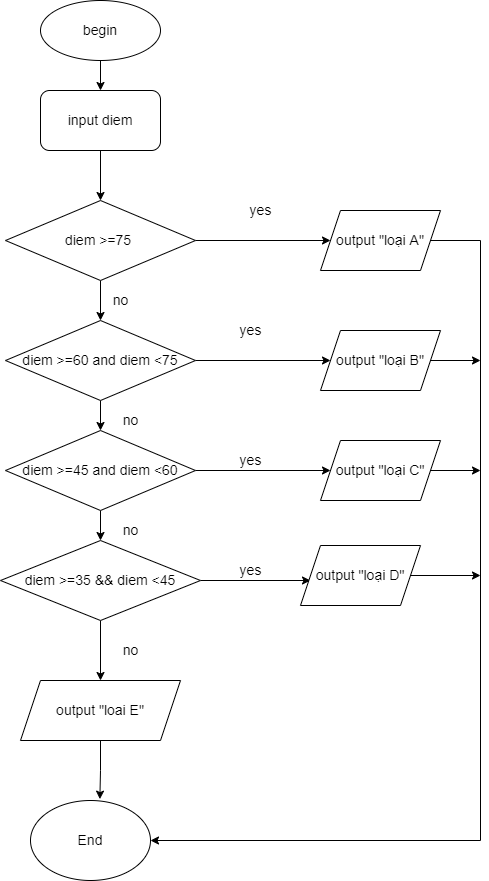

The diagram above was exported from draw.io. Its source (the exported page's mxGraphModel, read from the mxfile embedded in the PNG):
<mxGraphModel dx="782" dy="585" grid="1" gridSize="10" guides="1" tooltips="1" connect="1" arrows="1" fold="1" page="1" pageScale="1" pageWidth="827" pageHeight="1169" math="0" shadow="0">
  <root>
    <mxCell id="WIyWlLk6GJQsqaUBKTNV-0" />
    <mxCell id="WIyWlLk6GJQsqaUBKTNV-1" parent="WIyWlLk6GJQsqaUBKTNV-0" />
    <mxCell id="9zVa1s_bj9ZKdS9HJdHG-14" value="" style="edgeStyle=orthogonalEdgeStyle;rounded=0;orthogonalLoop=1;jettySize=auto;html=1;fontSize=14;" edge="1" parent="WIyWlLk6GJQsqaUBKTNV-1" source="9zVa1s_bj9ZKdS9HJdHG-0" target="9zVa1s_bj9ZKdS9HJdHG-1">
      <mxGeometry relative="1" as="geometry" />
    </mxCell>
    <mxCell id="9zVa1s_bj9ZKdS9HJdHG-0" value="&lt;font style=&quot;font-size: 14px;&quot;&gt;begin&lt;/font&gt;" style="ellipse;whiteSpace=wrap;html=1;" vertex="1" parent="WIyWlLk6GJQsqaUBKTNV-1">
      <mxGeometry x="320" y="40" width="120" height="60" as="geometry" />
    </mxCell>
    <mxCell id="9zVa1s_bj9ZKdS9HJdHG-15" value="" style="edgeStyle=orthogonalEdgeStyle;rounded=0;orthogonalLoop=1;jettySize=auto;html=1;fontSize=14;" edge="1" parent="WIyWlLk6GJQsqaUBKTNV-1" source="9zVa1s_bj9ZKdS9HJdHG-1" target="9zVa1s_bj9ZKdS9HJdHG-2">
      <mxGeometry relative="1" as="geometry" />
    </mxCell>
    <mxCell id="9zVa1s_bj9ZKdS9HJdHG-1" value="input diem" style="rounded=1;whiteSpace=wrap;html=1;fontSize=14;" vertex="1" parent="WIyWlLk6GJQsqaUBKTNV-1">
      <mxGeometry x="320" y="130" width="120" height="60" as="geometry" />
    </mxCell>
    <mxCell id="9zVa1s_bj9ZKdS9HJdHG-16" value="" style="edgeStyle=orthogonalEdgeStyle;rounded=0;orthogonalLoop=1;jettySize=auto;html=1;fontSize=14;" edge="1" parent="WIyWlLk6GJQsqaUBKTNV-1" source="9zVa1s_bj9ZKdS9HJdHG-2" target="9zVa1s_bj9ZKdS9HJdHG-3">
      <mxGeometry relative="1" as="geometry" />
    </mxCell>
    <mxCell id="9zVa1s_bj9ZKdS9HJdHG-20" style="edgeStyle=orthogonalEdgeStyle;rounded=0;orthogonalLoop=1;jettySize=auto;html=1;entryX=0;entryY=0.5;entryDx=0;entryDy=0;fontSize=14;" edge="1" parent="WIyWlLk6GJQsqaUBKTNV-1" source="9zVa1s_bj9ZKdS9HJdHG-2" target="9zVa1s_bj9ZKdS9HJdHG-8">
      <mxGeometry relative="1" as="geometry" />
    </mxCell>
    <mxCell id="9zVa1s_bj9ZKdS9HJdHG-2" value="diem &amp;gt;=75&amp;nbsp;" style="rhombus;whiteSpace=wrap;html=1;fontSize=14;" vertex="1" parent="WIyWlLk6GJQsqaUBKTNV-1">
      <mxGeometry x="285" y="240" width="190" height="80" as="geometry" />
    </mxCell>
    <mxCell id="9zVa1s_bj9ZKdS9HJdHG-17" value="" style="edgeStyle=orthogonalEdgeStyle;rounded=0;orthogonalLoop=1;jettySize=auto;html=1;fontSize=14;" edge="1" parent="WIyWlLk6GJQsqaUBKTNV-1" source="9zVa1s_bj9ZKdS9HJdHG-3" target="9zVa1s_bj9ZKdS9HJdHG-4">
      <mxGeometry relative="1" as="geometry" />
    </mxCell>
    <mxCell id="9zVa1s_bj9ZKdS9HJdHG-21" style="edgeStyle=orthogonalEdgeStyle;rounded=0;orthogonalLoop=1;jettySize=auto;html=1;entryX=0;entryY=0.5;entryDx=0;entryDy=0;fontSize=14;" edge="1" parent="WIyWlLk6GJQsqaUBKTNV-1" source="9zVa1s_bj9ZKdS9HJdHG-3" target="9zVa1s_bj9ZKdS9HJdHG-10">
      <mxGeometry relative="1" as="geometry" />
    </mxCell>
    <mxCell id="9zVa1s_bj9ZKdS9HJdHG-3" value="diem &amp;gt;=60 and diem &amp;lt;75" style="rhombus;whiteSpace=wrap;html=1;fontSize=14;" vertex="1" parent="WIyWlLk6GJQsqaUBKTNV-1">
      <mxGeometry x="285" y="360" width="190" height="80" as="geometry" />
    </mxCell>
    <mxCell id="9zVa1s_bj9ZKdS9HJdHG-18" value="" style="edgeStyle=orthogonalEdgeStyle;rounded=0;orthogonalLoop=1;jettySize=auto;html=1;fontSize=14;" edge="1" parent="WIyWlLk6GJQsqaUBKTNV-1" source="9zVa1s_bj9ZKdS9HJdHG-4" target="9zVa1s_bj9ZKdS9HJdHG-6">
      <mxGeometry relative="1" as="geometry" />
    </mxCell>
    <mxCell id="9zVa1s_bj9ZKdS9HJdHG-22" style="edgeStyle=orthogonalEdgeStyle;rounded=0;orthogonalLoop=1;jettySize=auto;html=1;entryX=0;entryY=0.5;entryDx=0;entryDy=0;fontSize=14;" edge="1" parent="WIyWlLk6GJQsqaUBKTNV-1" source="9zVa1s_bj9ZKdS9HJdHG-4" target="9zVa1s_bj9ZKdS9HJdHG-11">
      <mxGeometry relative="1" as="geometry" />
    </mxCell>
    <mxCell id="9zVa1s_bj9ZKdS9HJdHG-4" value="diem &amp;gt;=45 and diem &amp;lt;60" style="rhombus;whiteSpace=wrap;html=1;fontSize=14;" vertex="1" parent="WIyWlLk6GJQsqaUBKTNV-1">
      <mxGeometry x="285" y="470" width="190" height="80" as="geometry" />
    </mxCell>
    <mxCell id="9zVa1s_bj9ZKdS9HJdHG-23" style="edgeStyle=orthogonalEdgeStyle;rounded=0;orthogonalLoop=1;jettySize=auto;html=1;entryX=0.5;entryY=0;entryDx=0;entryDy=0;fontSize=14;" edge="1" parent="WIyWlLk6GJQsqaUBKTNV-1" source="9zVa1s_bj9ZKdS9HJdHG-6" target="9zVa1s_bj9ZKdS9HJdHG-7">
      <mxGeometry relative="1" as="geometry" />
    </mxCell>
    <mxCell id="9zVa1s_bj9ZKdS9HJdHG-29" style="edgeStyle=orthogonalEdgeStyle;rounded=0;orthogonalLoop=1;jettySize=auto;html=1;fontSize=14;" edge="1" parent="WIyWlLk6GJQsqaUBKTNV-1" source="9zVa1s_bj9ZKdS9HJdHG-6">
      <mxGeometry relative="1" as="geometry">
        <mxPoint x="590" y="620" as="targetPoint" />
      </mxGeometry>
    </mxCell>
    <mxCell id="9zVa1s_bj9ZKdS9HJdHG-6" value="diem &amp;gt;=35 &amp;amp;&amp;amp; diem &amp;lt;45" style="rhombus;whiteSpace=wrap;html=1;fontSize=14;" vertex="1" parent="WIyWlLk6GJQsqaUBKTNV-1">
      <mxGeometry x="280" y="580" width="200" height="80" as="geometry" />
    </mxCell>
    <mxCell id="9zVa1s_bj9ZKdS9HJdHG-25" style="edgeStyle=orthogonalEdgeStyle;rounded=0;orthogonalLoop=1;jettySize=auto;html=1;entryX=0.578;entryY=-0.017;entryDx=0;entryDy=0;entryPerimeter=0;fontSize=14;" edge="1" parent="WIyWlLk6GJQsqaUBKTNV-1" source="9zVa1s_bj9ZKdS9HJdHG-7" target="9zVa1s_bj9ZKdS9HJdHG-9">
      <mxGeometry relative="1" as="geometry" />
    </mxCell>
    <mxCell id="9zVa1s_bj9ZKdS9HJdHG-7" value="output &quot;loai E&quot;" style="shape=parallelogram;perimeter=parallelogramPerimeter;whiteSpace=wrap;html=1;fixedSize=1;fontSize=14;" vertex="1" parent="WIyWlLk6GJQsqaUBKTNV-1">
      <mxGeometry x="300" y="720" width="160" height="60" as="geometry" />
    </mxCell>
    <mxCell id="9zVa1s_bj9ZKdS9HJdHG-32" style="edgeStyle=orthogonalEdgeStyle;rounded=0;orthogonalLoop=1;jettySize=auto;html=1;entryX=1;entryY=0.5;entryDx=0;entryDy=0;fontSize=14;" edge="1" parent="WIyWlLk6GJQsqaUBKTNV-1" source="9zVa1s_bj9ZKdS9HJdHG-8" target="9zVa1s_bj9ZKdS9HJdHG-9">
      <mxGeometry relative="1" as="geometry">
        <Array as="points">
          <mxPoint x="760" y="280" />
          <mxPoint x="760" y="880" />
        </Array>
      </mxGeometry>
    </mxCell>
    <mxCell id="9zVa1s_bj9ZKdS9HJdHG-8" value="output &quot;loại A&quot;" style="shape=parallelogram;perimeter=parallelogramPerimeter;whiteSpace=wrap;html=1;fixedSize=1;fontSize=14;" vertex="1" parent="WIyWlLk6GJQsqaUBKTNV-1">
      <mxGeometry x="600" y="250" width="120" height="60" as="geometry" />
    </mxCell>
    <mxCell id="9zVa1s_bj9ZKdS9HJdHG-9" value="End" style="ellipse;whiteSpace=wrap;html=1;fontSize=14;" vertex="1" parent="WIyWlLk6GJQsqaUBKTNV-1">
      <mxGeometry x="310" y="840" width="120" height="80" as="geometry" />
    </mxCell>
    <mxCell id="9zVa1s_bj9ZKdS9HJdHG-37" style="edgeStyle=orthogonalEdgeStyle;rounded=0;orthogonalLoop=1;jettySize=auto;html=1;fontSize=14;" edge="1" parent="WIyWlLk6GJQsqaUBKTNV-1" source="9zVa1s_bj9ZKdS9HJdHG-10">
      <mxGeometry relative="1" as="geometry">
        <mxPoint x="760" y="400" as="targetPoint" />
      </mxGeometry>
    </mxCell>
    <mxCell id="9zVa1s_bj9ZKdS9HJdHG-10" value="output &quot;loại B&quot;" style="shape=parallelogram;perimeter=parallelogramPerimeter;whiteSpace=wrap;html=1;fixedSize=1;fontSize=14;" vertex="1" parent="WIyWlLk6GJQsqaUBKTNV-1">
      <mxGeometry x="600" y="370" width="120" height="60" as="geometry" />
    </mxCell>
    <mxCell id="9zVa1s_bj9ZKdS9HJdHG-38" style="edgeStyle=orthogonalEdgeStyle;rounded=0;orthogonalLoop=1;jettySize=auto;html=1;fontSize=14;" edge="1" parent="WIyWlLk6GJQsqaUBKTNV-1" source="9zVa1s_bj9ZKdS9HJdHG-11">
      <mxGeometry relative="1" as="geometry">
        <mxPoint x="760" y="510" as="targetPoint" />
      </mxGeometry>
    </mxCell>
    <mxCell id="9zVa1s_bj9ZKdS9HJdHG-11" value="output &quot;loại C&quot;" style="shape=parallelogram;perimeter=parallelogramPerimeter;whiteSpace=wrap;html=1;fixedSize=1;fontSize=14;" vertex="1" parent="WIyWlLk6GJQsqaUBKTNV-1">
      <mxGeometry x="600" y="480" width="120" height="60" as="geometry" />
    </mxCell>
    <mxCell id="9zVa1s_bj9ZKdS9HJdHG-39" style="edgeStyle=orthogonalEdgeStyle;rounded=0;orthogonalLoop=1;jettySize=auto;html=1;fontSize=14;" edge="1" parent="WIyWlLk6GJQsqaUBKTNV-1" source="9zVa1s_bj9ZKdS9HJdHG-12">
      <mxGeometry relative="1" as="geometry">
        <mxPoint x="760" y="615" as="targetPoint" />
      </mxGeometry>
    </mxCell>
    <mxCell id="9zVa1s_bj9ZKdS9HJdHG-12" value="output &quot;loại D&quot;" style="shape=parallelogram;perimeter=parallelogramPerimeter;whiteSpace=wrap;html=1;fixedSize=1;fontSize=14;" vertex="1" parent="WIyWlLk6GJQsqaUBKTNV-1">
      <mxGeometry x="580" y="585" width="120" height="60" as="geometry" />
    </mxCell>
    <mxCell id="9zVa1s_bj9ZKdS9HJdHG-30" value="yes" style="text;html=1;align=center;verticalAlign=middle;resizable=0;points=[];autosize=1;strokeColor=none;fillColor=none;fontSize=14;" vertex="1" parent="WIyWlLk6GJQsqaUBKTNV-1">
      <mxGeometry x="515" y="235" width="50" height="30" as="geometry" />
    </mxCell>
    <mxCell id="9zVa1s_bj9ZKdS9HJdHG-31" value="no" style="text;html=1;align=center;verticalAlign=middle;resizable=0;points=[];autosize=1;strokeColor=none;fillColor=none;fontSize=14;" vertex="1" parent="WIyWlLk6GJQsqaUBKTNV-1">
      <mxGeometry x="380" y="325" width="40" height="30" as="geometry" />
    </mxCell>
    <mxCell id="9zVa1s_bj9ZKdS9HJdHG-40" value="yes" style="text;html=1;align=center;verticalAlign=middle;resizable=0;points=[];autosize=1;strokeColor=none;fillColor=none;fontSize=14;" vertex="1" parent="WIyWlLk6GJQsqaUBKTNV-1">
      <mxGeometry x="505" y="355" width="50" height="30" as="geometry" />
    </mxCell>
    <mxCell id="9zVa1s_bj9ZKdS9HJdHG-41" value="no" style="text;html=1;align=center;verticalAlign=middle;resizable=0;points=[];autosize=1;strokeColor=none;fillColor=none;fontSize=14;" vertex="1" parent="WIyWlLk6GJQsqaUBKTNV-1">
      <mxGeometry x="390" y="445" width="40" height="30" as="geometry" />
    </mxCell>
    <mxCell id="9zVa1s_bj9ZKdS9HJdHG-42" value="yes" style="text;html=1;align=center;verticalAlign=middle;resizable=0;points=[];autosize=1;strokeColor=none;fillColor=none;fontSize=14;" vertex="1" parent="WIyWlLk6GJQsqaUBKTNV-1">
      <mxGeometry x="505" y="485" width="50" height="30" as="geometry" />
    </mxCell>
    <mxCell id="9zVa1s_bj9ZKdS9HJdHG-43" value="no" style="text;html=1;align=center;verticalAlign=middle;resizable=0;points=[];autosize=1;strokeColor=none;fillColor=none;fontSize=14;" vertex="1" parent="WIyWlLk6GJQsqaUBKTNV-1">
      <mxGeometry x="390" y="555" width="40" height="30" as="geometry" />
    </mxCell>
    <mxCell id="9zVa1s_bj9ZKdS9HJdHG-44" value="yes" style="text;html=1;align=center;verticalAlign=middle;resizable=0;points=[];autosize=1;strokeColor=none;fillColor=none;fontSize=14;" vertex="1" parent="WIyWlLk6GJQsqaUBKTNV-1">
      <mxGeometry x="505" y="595" width="50" height="30" as="geometry" />
    </mxCell>
    <mxCell id="9zVa1s_bj9ZKdS9HJdHG-45" value="no" style="text;html=1;align=center;verticalAlign=middle;resizable=0;points=[];autosize=1;strokeColor=none;fillColor=none;fontSize=14;" vertex="1" parent="WIyWlLk6GJQsqaUBKTNV-1">
      <mxGeometry x="390" y="675" width="40" height="30" as="geometry" />
    </mxCell>
  </root>
</mxGraphModel>